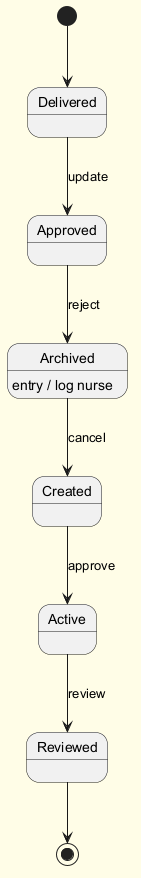

The diagram above was rendered by PlantUML. Its source (embedded in the PNG):
@startuml
skinparam backgroundColor #FFFDE7
skinparam classBackgroundColor #FFF9C4
skinparam classBorderColor #F57F17
[*] --> Delivered
Delivered --> Approved : update
Approved --> Archived : reject
Archived --> Created : cancel
Archived : entry / log nurse
Created --> Active : approve
Active --> Reviewed : review
Reviewed --> [*]
@enduml